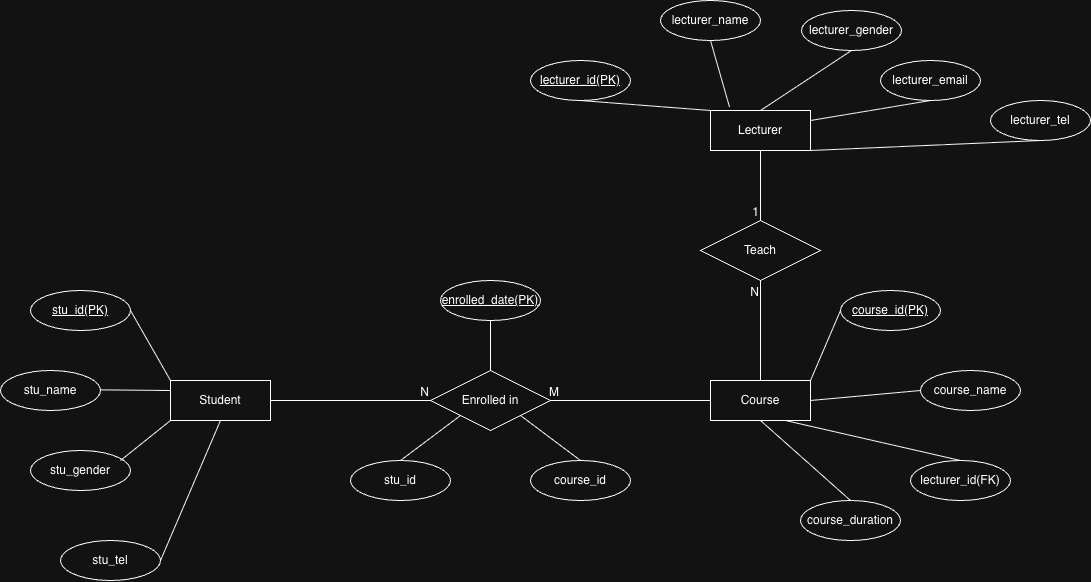

The diagram above was exported from draw.io. Its source (the exported page's mxGraphModel, read from the mxfile embedded in the PNG):
<mxGraphModel dx="2227" dy="1999" grid="1" gridSize="10" guides="1" tooltips="1" connect="1" arrows="1" fold="1" page="1" pageScale="1" pageWidth="850" pageHeight="1100" math="0" shadow="0">
  <root>
    <mxCell id="0" />
    <mxCell id="1" parent="0" />
    <mxCell id="f40YeeaDv4rETBjqKK10-1" parent="1" style="whiteSpace=wrap;html=1;align=center;" value="Student" vertex="1">
      <mxGeometry height="40" width="100" x="80" y="240" as="geometry" />
    </mxCell>
    <mxCell id="f40YeeaDv4rETBjqKK10-2" parent="1" style="whiteSpace=wrap;html=1;align=center;" value="Course" vertex="1">
      <mxGeometry height="40" width="100" x="620" y="240" as="geometry" />
    </mxCell>
    <mxCell id="f40YeeaDv4rETBjqKK10-4" parent="1" style="shape=rhombus;perimeter=rhombusPerimeter;whiteSpace=wrap;html=1;align=center;" value="Enrolled in" vertex="1">
      <mxGeometry height="60" width="120" x="340" y="230" as="geometry" />
    </mxCell>
    <mxCell id="f40YeeaDv4rETBjqKK10-7" edge="1" parent="1" style="endArrow=none;html=1;rounded=0;" value="">
      <mxGeometry relative="1" as="geometry">
        <mxPoint x="180" y="260" as="sourcePoint" />
        <mxPoint x="340" y="260" as="targetPoint" />
      </mxGeometry>
    </mxCell>
    <mxCell id="f40YeeaDv4rETBjqKK10-8" connectable="0" parent="f40YeeaDv4rETBjqKK10-7" style="resizable=0;html=1;whiteSpace=wrap;align=right;verticalAlign=bottom;" value="N" vertex="1">
      <mxGeometry relative="1" x="1" as="geometry" />
    </mxCell>
    <mxCell id="f40YeeaDv4rETBjqKK10-15" parent="1" style="ellipse;whiteSpace=wrap;html=1;align=center;" value="stu_name" vertex="1">
      <mxGeometry height="40" width="100" x="-90" y="230" as="geometry" />
    </mxCell>
    <mxCell id="f40YeeaDv4rETBjqKK10-16" parent="1" style="ellipse;whiteSpace=wrap;html=1;align=center;" value="stu_gender" vertex="1">
      <mxGeometry height="40" width="100" x="-60" y="310" as="geometry" />
    </mxCell>
    <mxCell id="f40YeeaDv4rETBjqKK10-17" parent="1" style="ellipse;whiteSpace=wrap;html=1;align=center;" value="stu_tel" vertex="1">
      <mxGeometry height="40" width="100" x="-30" y="400" as="geometry" />
    </mxCell>
    <mxCell id="f40YeeaDv4rETBjqKK10-19" parent="1" style="ellipse;whiteSpace=wrap;html=1;align=center;" value="course_name" vertex="1">
      <mxGeometry height="40" width="100" x="830" y="230" as="geometry" />
    </mxCell>
    <mxCell id="f40YeeaDv4rETBjqKK10-21" parent="1" style="ellipse;whiteSpace=wrap;html=1;align=center;" value="lecturer_id(FK)" vertex="1">
      <mxGeometry height="40" width="100" x="820" y="320" as="geometry" />
    </mxCell>
    <mxCell id="f40YeeaDv4rETBjqKK10-22" edge="1" parent="1" style="endArrow=none;html=1;rounded=0;entryX=0;entryY=0;entryDx=0;entryDy=0;" target="f40YeeaDv4rETBjqKK10-1" value="">
      <mxGeometry relative="1" as="geometry">
        <mxPoint x="40" y="170" as="sourcePoint" />
        <mxPoint x="200" y="170" as="targetPoint" />
      </mxGeometry>
    </mxCell>
    <mxCell id="f40YeeaDv4rETBjqKK10-24" edge="1" parent="1" style="endArrow=none;html=1;rounded=0;" value="">
      <mxGeometry relative="1" as="geometry">
        <mxPoint x="10" y="249.38" as="sourcePoint" />
        <mxPoint x="80" y="250" as="targetPoint" />
      </mxGeometry>
    </mxCell>
    <mxCell id="f40YeeaDv4rETBjqKK10-26" edge="1" parent="1" style="endArrow=none;html=1;rounded=0;entryX=0;entryY=1;entryDx=0;entryDy=0;" target="f40YeeaDv4rETBjqKK10-1" value="">
      <mxGeometry relative="1" as="geometry">
        <mxPoint x="30" y="320" as="sourcePoint" />
        <mxPoint x="190" y="320" as="targetPoint" />
      </mxGeometry>
    </mxCell>
    <mxCell id="f40YeeaDv4rETBjqKK10-27" edge="1" parent="1" style="endArrow=none;html=1;rounded=0;entryX=0.5;entryY=1;entryDx=0;entryDy=0;" target="f40YeeaDv4rETBjqKK10-1" value="">
      <mxGeometry relative="1" as="geometry">
        <mxPoint x="70" y="420" as="sourcePoint" />
        <mxPoint x="230" y="420" as="targetPoint" />
      </mxGeometry>
    </mxCell>
    <mxCell id="f40YeeaDv4rETBjqKK10-28" edge="1" parent="1" source="f40YeeaDv4rETBjqKK10-2" style="endArrow=none;html=1;rounded=0;entryX=0;entryY=0.5;entryDx=0;entryDy=0;exitX=1;exitY=0;exitDx=0;exitDy=0;" value="">
      <mxGeometry relative="1" as="geometry">
        <mxPoint x="700" y="200" as="sourcePoint" />
        <mxPoint x="750" y="170" as="targetPoint" />
      </mxGeometry>
    </mxCell>
    <mxCell id="f40YeeaDv4rETBjqKK10-29" edge="1" parent="1" style="endArrow=none;html=1;rounded=0;entryX=0;entryY=0.5;entryDx=0;entryDy=0;" target="f40YeeaDv4rETBjqKK10-19" value="">
      <mxGeometry relative="1" as="geometry">
        <mxPoint x="720" y="260" as="sourcePoint" />
        <mxPoint x="830" y="260" as="targetPoint" />
      </mxGeometry>
    </mxCell>
    <mxCell id="f40YeeaDv4rETBjqKK10-31" edge="1" parent="1" source="f40YeeaDv4rETBjqKK10-2" style="endArrow=none;html=1;rounded=0;exitX=0.75;exitY=1;exitDx=0;exitDy=0;entryX=0.5;entryY=0;entryDx=0;entryDy=0;" target="f40YeeaDv4rETBjqKK10-21" value="">
      <mxGeometry relative="1" as="geometry">
        <mxPoint x="710" y="350" as="sourcePoint" />
        <mxPoint x="870" y="350" as="targetPoint" />
      </mxGeometry>
    </mxCell>
    <mxCell id="f40YeeaDv4rETBjqKK10-32" parent="1" style="ellipse;whiteSpace=wrap;html=1;align=center;" value="course_duration" vertex="1">
      <mxGeometry height="40" width="100" x="710" y="360" as="geometry" />
    </mxCell>
    <mxCell id="f40YeeaDv4rETBjqKK10-34" edge="1" parent="1" source="f40YeeaDv4rETBjqKK10-2" style="endArrow=none;html=1;rounded=0;exitX=0.5;exitY=1;exitDx=0;exitDy=0;entryX=0.5;entryY=0;entryDx=0;entryDy=0;" target="f40YeeaDv4rETBjqKK10-32" value="">
      <mxGeometry relative="1" as="geometry">
        <mxPoint x="990" y="390" as="sourcePoint" />
        <mxPoint x="1165" y="460" as="targetPoint" />
      </mxGeometry>
    </mxCell>
    <mxCell id="f40YeeaDv4rETBjqKK10-35" parent="1" style="ellipse;whiteSpace=wrap;html=1;align=center;fontStyle=4;" value="stu_id(PK)" vertex="1">
      <mxGeometry height="40" width="100" x="-60" y="150" as="geometry" />
    </mxCell>
    <mxCell id="f40YeeaDv4rETBjqKK10-37" parent="1" style="ellipse;whiteSpace=wrap;html=1;align=center;fontStyle=4;" value="course_id(PK)" vertex="1">
      <mxGeometry height="40" width="100" x="750" y="150" as="geometry" />
    </mxCell>
    <mxCell id="f40YeeaDv4rETBjqKK10-39" parent="1" style="ellipse;whiteSpace=wrap;html=1;align=center;" value="course_id" vertex="1">
      <mxGeometry height="40" width="100" x="440" y="320" as="geometry" />
    </mxCell>
    <mxCell id="f40YeeaDv4rETBjqKK10-40" edge="1" parent="1" style="endArrow=none;html=1;rounded=0;exitX=0.5;exitY=1;exitDx=0;exitDy=0;" target="f40YeeaDv4rETBjqKK10-4" value="">
      <mxGeometry relative="1" as="geometry">
        <mxPoint x="400" y="180" as="sourcePoint" />
        <mxPoint x="450" y="390" as="targetPoint" />
      </mxGeometry>
    </mxCell>
    <mxCell id="f40YeeaDv4rETBjqKK10-42" edge="1" parent="1" source="f40YeeaDv4rETBjqKK10-4" style="endArrow=none;html=1;rounded=0;exitX=1;exitY=1;exitDx=0;exitDy=0;entryX=0.5;entryY=0;entryDx=0;entryDy=0;" target="f40YeeaDv4rETBjqKK10-39" value="">
      <mxGeometry relative="1" as="geometry">
        <mxPoint x="370" y="390" as="sourcePoint" />
        <mxPoint x="530" y="390" as="targetPoint" />
      </mxGeometry>
    </mxCell>
    <mxCell id="f40YeeaDv4rETBjqKK10-45" edge="1" parent="1" style="endArrow=none;html=1;rounded=0;" value="">
      <mxGeometry relative="1" as="geometry">
        <mxPoint x="460" y="260" as="sourcePoint" />
        <mxPoint x="620" y="260" as="targetPoint" />
      </mxGeometry>
    </mxCell>
    <mxCell id="f40YeeaDv4rETBjqKK10-46" connectable="0" parent="f40YeeaDv4rETBjqKK10-45" style="resizable=0;html=1;whiteSpace=wrap;align=right;verticalAlign=bottom;" value="M" vertex="1">
      <mxGeometry relative="1" x="1" as="geometry">
        <mxPoint x="-150" as="offset" />
      </mxGeometry>
    </mxCell>
    <mxCell id="f40YeeaDv4rETBjqKK10-47" parent="1" style="ellipse;whiteSpace=wrap;html=1;align=center;fontStyle=4;" value="enrolled_date(PK)" vertex="1">
      <mxGeometry height="40" width="100" x="350" y="140" as="geometry" />
    </mxCell>
    <mxCell id="f40YeeaDv4rETBjqKK10-48" parent="1" style="ellipse;whiteSpace=wrap;html=1;align=center;" value="stu_id" vertex="1">
      <mxGeometry height="40" width="100" x="260" y="320" as="geometry" />
    </mxCell>
    <mxCell id="f40YeeaDv4rETBjqKK10-49" edge="1" parent="1" source="f40YeeaDv4rETBjqKK10-48" style="endArrow=none;html=1;rounded=0;exitX=0.5;exitY=0;exitDx=0;exitDy=0;entryX=0;entryY=1;entryDx=0;entryDy=0;" target="f40YeeaDv4rETBjqKK10-4" value="">
      <mxGeometry relative="1" as="geometry">
        <mxPoint x="310" y="310" as="sourcePoint" />
        <mxPoint x="460" y="300" as="targetPoint" />
      </mxGeometry>
    </mxCell>
    <mxCell id="f40YeeaDv4rETBjqKK10-50" parent="1" style="whiteSpace=wrap;html=1;align=center;" value="Lecturer" vertex="1">
      <mxGeometry height="40" width="100" x="620" y="-30" as="geometry" />
    </mxCell>
    <mxCell id="f40YeeaDv4rETBjqKK10-51" parent="1" style="shape=rhombus;perimeter=rhombusPerimeter;whiteSpace=wrap;html=1;align=center;" value="Teach" vertex="1">
      <mxGeometry height="60" width="120" x="610" y="80" as="geometry" />
    </mxCell>
    <mxCell id="f40YeeaDv4rETBjqKK10-52" edge="1" parent="1" source="f40YeeaDv4rETBjqKK10-50" style="endArrow=none;html=1;rounded=0;exitX=0.5;exitY=1;exitDx=0;exitDy=0;entryX=0.5;entryY=0;entryDx=0;entryDy=0;" target="f40YeeaDv4rETBjqKK10-51" value="">
      <mxGeometry relative="1" as="geometry">
        <mxPoint x="660" y="30" as="sourcePoint" />
        <mxPoint x="820" y="30" as="targetPoint" />
      </mxGeometry>
    </mxCell>
    <mxCell id="f40YeeaDv4rETBjqKK10-53" connectable="0" parent="f40YeeaDv4rETBjqKK10-52" style="resizable=0;html=1;whiteSpace=wrap;align=right;verticalAlign=bottom;" value="1" vertex="1">
      <mxGeometry relative="1" x="1" as="geometry" />
    </mxCell>
    <mxCell id="f40YeeaDv4rETBjqKK10-54" edge="1" parent="1" source="f40YeeaDv4rETBjqKK10-2" style="endArrow=none;html=1;rounded=0;entryX=0.5;entryY=1;entryDx=0;entryDy=0;exitX=0.5;exitY=0;exitDx=0;exitDy=0;" target="f40YeeaDv4rETBjqKK10-51" value="">
      <mxGeometry relative="1" as="geometry">
        <mxPoint x="440" y="160" as="sourcePoint" />
        <mxPoint x="600" y="160" as="targetPoint" />
      </mxGeometry>
    </mxCell>
    <mxCell id="f40YeeaDv4rETBjqKK10-55" connectable="0" parent="f40YeeaDv4rETBjqKK10-54" style="resizable=0;html=1;whiteSpace=wrap;align=right;verticalAlign=bottom;" value="N" vertex="1">
      <mxGeometry relative="1" x="1" as="geometry">
        <mxPoint y="20" as="offset" />
      </mxGeometry>
    </mxCell>
    <mxCell id="f40YeeaDv4rETBjqKK10-56" parent="1" style="ellipse;whiteSpace=wrap;html=1;align=center;fontStyle=4;" value="lecturer_id(PK)" vertex="1">
      <mxGeometry height="40" width="100" x="440" y="-80" as="geometry" />
    </mxCell>
    <mxCell id="f40YeeaDv4rETBjqKK10-57" edge="1" parent="1" source="f40YeeaDv4rETBjqKK10-56" style="endArrow=none;html=1;rounded=0;exitX=0.5;exitY=1;exitDx=0;exitDy=0;entryX=0;entryY=0;entryDx=0;entryDy=0;" target="f40YeeaDv4rETBjqKK10-50" value="">
      <mxGeometry relative="1" as="geometry">
        <mxPoint x="520" y="-60" as="sourcePoint" />
        <mxPoint x="680" y="-60" as="targetPoint" />
      </mxGeometry>
    </mxCell>
    <mxCell id="f40YeeaDv4rETBjqKK10-59" edge="1" parent="1" style="endArrow=none;html=1;rounded=0;exitX=0.5;exitY=1;exitDx=0;exitDy=0;entryX=0.19;entryY=-0.087;entryDx=0;entryDy=0;entryPerimeter=0;" target="f40YeeaDv4rETBjqKK10-50" value="">
      <mxGeometry relative="1" as="geometry">
        <mxPoint x="620" y="-100" as="sourcePoint" />
        <mxPoint x="750" y="-40" as="targetPoint" />
      </mxGeometry>
    </mxCell>
    <mxCell id="f40YeeaDv4rETBjqKK10-60" parent="1" style="ellipse;whiteSpace=wrap;html=1;align=center;fontStyle=0;" value="lecturer_gender" vertex="1">
      <mxGeometry height="40" width="100" x="711" y="-130" as="geometry" />
    </mxCell>
    <mxCell id="f40YeeaDv4rETBjqKK10-61" edge="1" parent="1" source="f40YeeaDv4rETBjqKK10-60" style="endArrow=none;html=1;rounded=0;exitX=0.5;exitY=1;exitDx=0;exitDy=0;entryX=0.5;entryY=0;entryDx=0;entryDy=0;" target="f40YeeaDv4rETBjqKK10-50" value="">
      <mxGeometry relative="1" as="geometry">
        <mxPoint x="780" y="-60" as="sourcePoint" />
        <mxPoint x="880" y="-30" as="targetPoint" />
      </mxGeometry>
    </mxCell>
    <mxCell id="f40YeeaDv4rETBjqKK10-62" parent="1" style="ellipse;whiteSpace=wrap;html=1;align=center;" value="lecturer_name" vertex="1">
      <mxGeometry height="40" width="100" x="570" y="-140" as="geometry" />
    </mxCell>
    <mxCell id="f40YeeaDv4rETBjqKK10-63" parent="1" style="ellipse;whiteSpace=wrap;html=1;align=center;fontStyle=0;" value="lecturer_email" vertex="1">
      <mxGeometry height="40" width="100" x="790" y="-80" as="geometry" />
    </mxCell>
    <mxCell id="f40YeeaDv4rETBjqKK10-64" edge="1" parent="1" source="f40YeeaDv4rETBjqKK10-63" style="endArrow=none;html=1;rounded=0;exitX=0.5;exitY=1;exitDx=0;exitDy=0;entryX=1;entryY=0.25;entryDx=0;entryDy=0;" target="f40YeeaDv4rETBjqKK10-50" value="">
      <mxGeometry relative="1" as="geometry">
        <mxPoint x="859" y="-10" as="sourcePoint" />
        <mxPoint x="690" y="-10" as="targetPoint" />
      </mxGeometry>
    </mxCell>
    <mxCell id="f40YeeaDv4rETBjqKK10-65" parent="1" style="ellipse;whiteSpace=wrap;html=1;align=center;fontStyle=0;" value="lecturer_tel" vertex="1">
      <mxGeometry height="40" width="100" x="900" y="-40" as="geometry" />
    </mxCell>
    <mxCell id="f40YeeaDv4rETBjqKK10-66" edge="1" parent="1" source="f40YeeaDv4rETBjqKK10-65" style="endArrow=none;html=1;rounded=0;exitX=0.5;exitY=1;exitDx=0;exitDy=0;entryX=1;entryY=1;entryDx=0;entryDy=0;" target="f40YeeaDv4rETBjqKK10-50" value="">
      <mxGeometry relative="1" as="geometry">
        <mxPoint x="900" y="110" as="sourcePoint" />
        <mxPoint x="790" y="140" as="targetPoint" />
      </mxGeometry>
    </mxCell>
  </root>
</mxGraphModel>